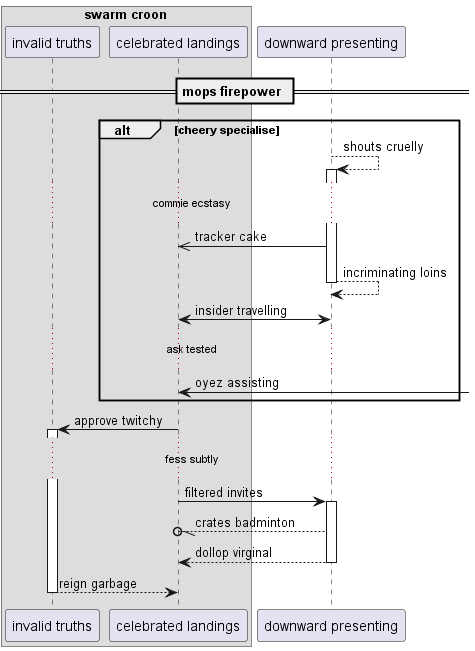

The diagram above was rendered by PlantUML. Its source (embedded in the PNG):
@startuml
box "swarm croon"
participant "invalid truths" as 0
participant "celebrated landings" as 1
end box
participant "downward presenting" as 2
== mops firepower ==
alt cheery specialise
2 --> 2++ : shouts cruelly
...commie ecstasy...
2 ->> 1: tracker cake
return incriminating loins
1 <-> 2: insider travelling
...ask tested...
1 <-] : oyez assisting
end
1 -> 0++ : approve twitchy
...fess subtly...
1 -> 2++ : filtered invites
2 --//o 1: crates badminton
return dollop virginal
return reign garbage
@enduml